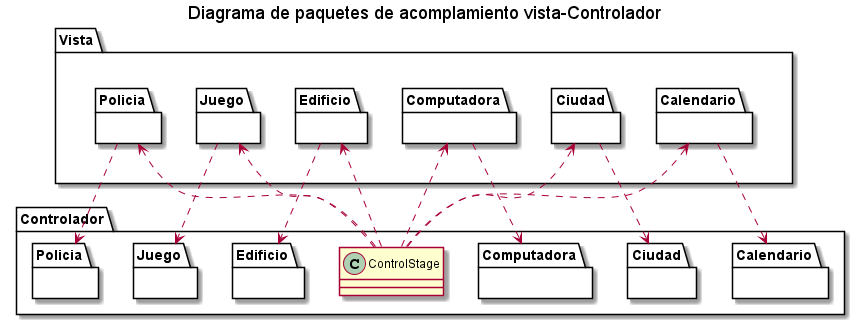

The diagram above was rendered by PlantUML. Its source (embedded in the PNG):
@startuml
title Diagrama de paquetes de acomplamiento vista-Controlador

package "Vista" as GUI {
    together {
        package Calendario as VCalendario {}
        package Ciudad as VCiudad {}
        package Computadora as VComputadora {}
        package Edificio as VEdificio {}
        package Juego as VJuego {}
        package Policia as VPolicia {}
    }
}
 
package "Controlador" {
    package Calendario as CCalendario {} 
    package Ciudad as CCiudad {}
    package Computadora as CComputadora {}
    package Edificio as CEdificio {}
    package Juego as CJuego {}
    package Policia as CPolicia {}
    class ControlStage
} 

VCalendario .down.> CCalendario
VCiudad .down.> CCiudad
VComputadora .down.> CComputadora
VEdificio .down.> CEdificio
VJuego .down.> CJuego
VPolicia .down.> CPolicia

ControlStage ..> VCalendario
ControlStage ..> VCiudad
ControlStage ..> VComputadora
ControlStage ..> VEdificio
ControlStage ..> VJuego
ControlStage ..> VPolicia

@enduml